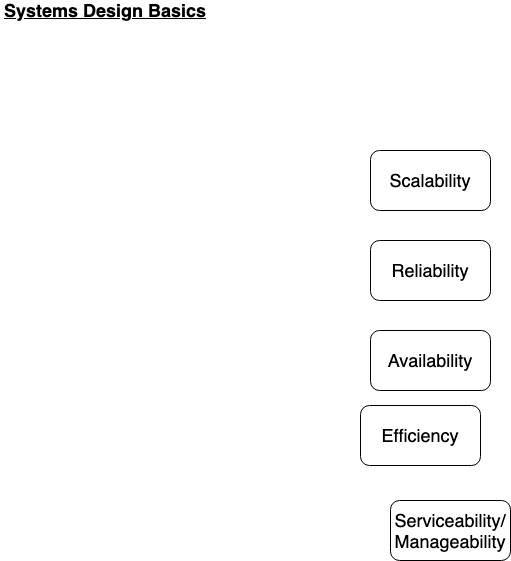

The diagram above was exported from draw.io. Its source (the exported page's mxGraphModel, read from the mxfile embedded in the PNG):
<mxGraphModel dx="1298" dy="727" grid="1" gridSize="10" guides="1" tooltips="1" connect="1" arrows="1" fold="1" page="1" pageScale="1" pageWidth="850" pageHeight="1100" math="0" shadow="0">
  <root>
    <mxCell id="0" />
    <mxCell id="1" parent="0" />
    <mxCell id="Yy_Vdlabr7PEP9k13OTg-2" value="&lt;font style=&quot;font-size: 18px&quot;&gt;&lt;b&gt;&lt;u&gt;Systems Design Basics&lt;/u&gt;&lt;/b&gt;&lt;/font&gt;" style="text;html=1;strokeColor=none;fillColor=none;align=center;verticalAlign=middle;whiteSpace=wrap;rounded=0;" vertex="1" parent="1">
      <mxGeometry x="310" y="20" width="210" height="20" as="geometry" />
    </mxCell>
    <mxCell id="Yy_Vdlabr7PEP9k13OTg-7" value="Scalability" style="rounded=1;whiteSpace=wrap;html=1;fontSize=18;" vertex="1" parent="1">
      <mxGeometry x="680" y="170" width="120" height="60" as="geometry" />
    </mxCell>
    <mxCell id="Yy_Vdlabr7PEP9k13OTg-8" value="Reliability" style="rounded=1;whiteSpace=wrap;html=1;fontSize=18;" vertex="1" parent="1">
      <mxGeometry x="680" y="260" width="120" height="60" as="geometry" />
    </mxCell>
    <mxCell id="Yy_Vdlabr7PEP9k13OTg-9" value="Availability" style="rounded=1;whiteSpace=wrap;html=1;fontSize=18;" vertex="1" parent="1">
      <mxGeometry x="680" y="350" width="120" height="60" as="geometry" />
    </mxCell>
    <mxCell id="Yy_Vdlabr7PEP9k13OTg-10" value="Efficiency" style="rounded=1;whiteSpace=wrap;html=1;fontSize=18;" vertex="1" parent="1">
      <mxGeometry x="670" y="425" width="120" height="60" as="geometry" />
    </mxCell>
    <mxCell id="Yy_Vdlabr7PEP9k13OTg-11" value="Serviceability/&lt;br&gt;Manageability" style="rounded=1;whiteSpace=wrap;html=1;fontSize=18;" vertex="1" parent="1">
      <mxGeometry x="700" y="520" width="120" height="60" as="geometry" />
    </mxCell>
  </root>
</mxGraphModel>